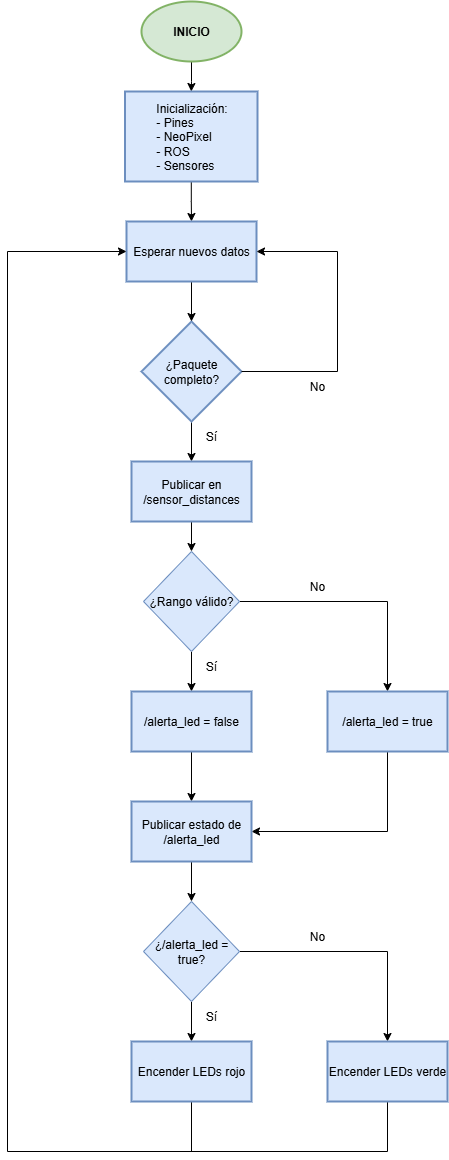

The diagram above was exported from draw.io. Its source (the exported page's mxGraphModel, read from the mxfile embedded in the PNG):
<mxGraphModel dx="1426" dy="785" grid="1" gridSize="10" guides="1" tooltips="1" connect="1" arrows="0" fold="1" page="1" pageScale="1" pageWidth="827" pageHeight="1169" math="0" shadow="0">
  <root>
    <mxCell id="0" />
    <mxCell id="1" parent="0" />
    <mxCell id="ybwiCe8DwD3NmuMgGY0b-6" value="" style="edgeStyle=orthogonalEdgeStyle;rounded=0;orthogonalLoop=1;jettySize=auto;html=1;" edge="1" parent="1" source="ybwiCe8DwD3NmuMgGY0b-4" target="ybwiCe8DwD3NmuMgGY0b-5">
      <mxGeometry relative="1" as="geometry" />
    </mxCell>
    <mxCell id="ybwiCe8DwD3NmuMgGY0b-4" value="INICIO" style="strokeWidth=2;html=1;shape=mxgraph.flowchart.start_1;whiteSpace=wrap;fontStyle=1;fillColor=#d5e8d4;strokeColor=#82b366;" vertex="1" parent="1">
      <mxGeometry x="364" y="60" width="100" height="60" as="geometry" />
    </mxCell>
    <mxCell id="ybwiCe8DwD3NmuMgGY0b-26" value="" style="edgeStyle=orthogonalEdgeStyle;rounded=0;orthogonalLoop=1;jettySize=auto;html=1;" edge="1" parent="1" source="ybwiCe8DwD3NmuMgGY0b-5" target="ybwiCe8DwD3NmuMgGY0b-25">
      <mxGeometry relative="1" as="geometry" />
    </mxCell>
    <mxCell id="ybwiCe8DwD3NmuMgGY0b-5" value="&lt;div&gt;&lt;span style=&quot;font-weight: normal;&quot;&gt;Inicialización:&lt;/span&gt;&lt;/div&gt;&lt;span style=&quot;font-weight: normal;&quot;&gt;&lt;div style=&quot;text-align: left;&quot;&gt;&lt;span style=&quot;background-color: transparent; color: light-dark(rgb(0, 0, 0), rgb(255, 255, 255));&quot;&gt;- Pines&lt;/span&gt;&lt;/div&gt;&lt;/span&gt;&lt;div style=&quot;text-align: left;&quot;&gt;&lt;span style=&quot;font-weight: normal;&quot;&gt;- NeoPixel&lt;/span&gt;&lt;/div&gt;&lt;div style=&quot;text-align: left;&quot;&gt;&lt;span style=&quot;font-weight: normal;&quot;&gt;- ROS&lt;/span&gt;&lt;/div&gt;&lt;div style=&quot;text-align: left;&quot;&gt;&lt;span style=&quot;font-weight: normal;&quot;&gt;- Sensores&lt;/span&gt;&lt;/div&gt;" style="whiteSpace=wrap;html=1;strokeWidth=2;fontStyle=1;fillColor=#dae8fc;strokeColor=#6c8ebf;" vertex="1" parent="1">
      <mxGeometry x="347.5" y="150" width="132.5" height="90" as="geometry" />
    </mxCell>
    <mxCell id="ybwiCe8DwD3NmuMgGY0b-12" value="" style="edgeStyle=orthogonalEdgeStyle;rounded=0;orthogonalLoop=1;jettySize=auto;html=1;entryX=0.5;entryY=0;entryDx=0;entryDy=0;" edge="1" parent="1" source="ybwiCe8DwD3NmuMgGY0b-7" target="ybwiCe8DwD3NmuMgGY0b-18">
      <mxGeometry relative="1" as="geometry">
        <mxPoint x="414" y="530" as="targetPoint" />
      </mxGeometry>
    </mxCell>
    <mxCell id="ybwiCe8DwD3NmuMgGY0b-7" value="¿Paquete completo?" style="strokeWidth=2;html=1;shape=mxgraph.flowchart.decision;whiteSpace=wrap;fillColor=#dae8fc;strokeColor=#6c8ebf;" vertex="1" parent="1">
      <mxGeometry x="364" y="380" width="100" height="100" as="geometry" />
    </mxCell>
    <mxCell id="ybwiCe8DwD3NmuMgGY0b-13" value="Sí" style="text;html=1;align=center;verticalAlign=middle;whiteSpace=wrap;rounded=0;" vertex="1" parent="1">
      <mxGeometry x="404" y="480" width="60" height="30" as="geometry" />
    </mxCell>
    <mxCell id="ybwiCe8DwD3NmuMgGY0b-22" value="" style="edgeStyle=orthogonalEdgeStyle;rounded=0;orthogonalLoop=1;jettySize=auto;html=1;entryX=0.5;entryY=0;entryDx=0;entryDy=0;" edge="1" parent="1" source="ybwiCe8DwD3NmuMgGY0b-14" target="ybwiCe8DwD3NmuMgGY0b-30">
      <mxGeometry relative="1" as="geometry">
        <mxPoint x="414" y="770" as="targetPoint" />
      </mxGeometry>
    </mxCell>
    <mxCell id="ybwiCe8DwD3NmuMgGY0b-24" value="" style="edgeStyle=orthogonalEdgeStyle;rounded=0;orthogonalLoop=1;jettySize=auto;html=1;entryX=0.5;entryY=0;entryDx=0;entryDy=0;" edge="1" parent="1" source="ybwiCe8DwD3NmuMgGY0b-14" target="ybwiCe8DwD3NmuMgGY0b-31">
      <mxGeometry relative="1" as="geometry">
        <mxPoint x="620" y="770" as="targetPoint" />
      </mxGeometry>
    </mxCell>
    <mxCell id="ybwiCe8DwD3NmuMgGY0b-14" value="¿Rango válido?" style="rhombus;whiteSpace=wrap;html=1;fillColor=#dae8fc;strokeColor=#6c8ebf;align=center;" vertex="1" parent="1">
      <mxGeometry x="366" y="610" width="96" height="100" as="geometry" />
    </mxCell>
    <mxCell id="ybwiCe8DwD3NmuMgGY0b-19" value="" style="edgeStyle=orthogonalEdgeStyle;rounded=0;orthogonalLoop=1;jettySize=auto;html=1;" edge="1" parent="1" source="ybwiCe8DwD3NmuMgGY0b-18" target="ybwiCe8DwD3NmuMgGY0b-14">
      <mxGeometry relative="1" as="geometry" />
    </mxCell>
    <mxCell id="ybwiCe8DwD3NmuMgGY0b-18" value="Publicar en /sensor_distances" style="whiteSpace=wrap;html=1;fillColor=#dae8fc;strokeColor=#6c8ebf;strokeWidth=2;" vertex="1" parent="1">
      <mxGeometry x="354" y="520" width="120" height="60" as="geometry" />
    </mxCell>
    <mxCell id="ybwiCe8DwD3NmuMgGY0b-20" value="No" style="text;html=1;align=center;verticalAlign=middle;whiteSpace=wrap;rounded=0;" vertex="1" parent="1">
      <mxGeometry x="510" y="430" width="60" height="30" as="geometry" />
    </mxCell>
    <mxCell id="ybwiCe8DwD3NmuMgGY0b-27" value="" style="edgeStyle=orthogonalEdgeStyle;rounded=0;orthogonalLoop=1;jettySize=auto;html=1;" edge="1" parent="1" source="ybwiCe8DwD3NmuMgGY0b-25" target="ybwiCe8DwD3NmuMgGY0b-7">
      <mxGeometry relative="1" as="geometry" />
    </mxCell>
    <mxCell id="ybwiCe8DwD3NmuMgGY0b-25" value="&lt;span style=&quot;font-weight: normal;&quot;&gt;Esperar nuevos datos&lt;/span&gt;" style="whiteSpace=wrap;html=1;fillColor=#dae8fc;strokeColor=#6c8ebf;strokeWidth=2;fontStyle=1;" vertex="1" parent="1">
      <mxGeometry x="349" y="280" width="130" height="60" as="geometry" />
    </mxCell>
    <mxCell id="ybwiCe8DwD3NmuMgGY0b-28" value="Sí" style="text;html=1;align=center;verticalAlign=middle;whiteSpace=wrap;rounded=0;" vertex="1" parent="1">
      <mxGeometry x="404" y="710" width="60" height="30" as="geometry" />
    </mxCell>
    <mxCell id="ybwiCe8DwD3NmuMgGY0b-29" value="No" style="text;html=1;align=center;verticalAlign=middle;whiteSpace=wrap;rounded=0;" vertex="1" parent="1">
      <mxGeometry x="510" y="630" width="60" height="30" as="geometry" />
    </mxCell>
    <mxCell id="ybwiCe8DwD3NmuMgGY0b-34" value="" style="edgeStyle=orthogonalEdgeStyle;rounded=0;orthogonalLoop=1;jettySize=auto;html=1;" edge="1" parent="1" source="ybwiCe8DwD3NmuMgGY0b-30" target="ybwiCe8DwD3NmuMgGY0b-33">
      <mxGeometry relative="1" as="geometry" />
    </mxCell>
    <mxCell id="ybwiCe8DwD3NmuMgGY0b-30" value="/alerta_led = false" style="whiteSpace=wrap;html=1;fillColor=#dae8fc;strokeColor=#6c8ebf;strokeWidth=2;" vertex="1" parent="1">
      <mxGeometry x="354" y="750" width="120" height="60" as="geometry" />
    </mxCell>
    <mxCell id="ybwiCe8DwD3NmuMgGY0b-35" style="edgeStyle=orthogonalEdgeStyle;rounded=0;orthogonalLoop=1;jettySize=auto;html=1;entryX=1;entryY=0.5;entryDx=0;entryDy=0;exitX=0.5;exitY=1;exitDx=0;exitDy=0;" edge="1" parent="1" source="ybwiCe8DwD3NmuMgGY0b-31" target="ybwiCe8DwD3NmuMgGY0b-33">
      <mxGeometry relative="1" as="geometry" />
    </mxCell>
    <mxCell id="ybwiCe8DwD3NmuMgGY0b-31" value="/alerta_led = true" style="whiteSpace=wrap;html=1;fillColor=#dae8fc;strokeColor=#6c8ebf;strokeWidth=2;" vertex="1" parent="1">
      <mxGeometry x="550" y="750" width="120" height="60" as="geometry" />
    </mxCell>
    <mxCell id="ybwiCe8DwD3NmuMgGY0b-32" style="edgeStyle=orthogonalEdgeStyle;rounded=0;orthogonalLoop=1;jettySize=auto;html=1;entryX=1;entryY=0.5;entryDx=0;entryDy=0;exitX=1;exitY=0.5;exitDx=0;exitDy=0;exitPerimeter=0;" edge="1" parent="1" source="ybwiCe8DwD3NmuMgGY0b-7" target="ybwiCe8DwD3NmuMgGY0b-25">
      <mxGeometry relative="1" as="geometry">
        <Array as="points">
          <mxPoint x="560" y="430" />
          <mxPoint x="560" y="310" />
        </Array>
      </mxGeometry>
    </mxCell>
    <mxCell id="ybwiCe8DwD3NmuMgGY0b-37" value="" style="edgeStyle=orthogonalEdgeStyle;rounded=0;orthogonalLoop=1;jettySize=auto;html=1;" edge="1" parent="1" source="ybwiCe8DwD3NmuMgGY0b-33" target="ybwiCe8DwD3NmuMgGY0b-36">
      <mxGeometry relative="1" as="geometry" />
    </mxCell>
    <mxCell id="ybwiCe8DwD3NmuMgGY0b-33" value="Publicar estado de /alerta_led" style="whiteSpace=wrap;html=1;fillColor=#dae8fc;strokeColor=#6c8ebf;strokeWidth=2;" vertex="1" parent="1">
      <mxGeometry x="354" y="860" width="120" height="60" as="geometry" />
    </mxCell>
    <mxCell id="ybwiCe8DwD3NmuMgGY0b-40" style="edgeStyle=orthogonalEdgeStyle;rounded=0;orthogonalLoop=1;jettySize=auto;html=1;entryX=0.5;entryY=0;entryDx=0;entryDy=0;" edge="1" parent="1" source="ybwiCe8DwD3NmuMgGY0b-36" target="ybwiCe8DwD3NmuMgGY0b-39">
      <mxGeometry relative="1" as="geometry" />
    </mxCell>
    <mxCell id="ybwiCe8DwD3NmuMgGY0b-41" value="" style="edgeStyle=orthogonalEdgeStyle;rounded=0;orthogonalLoop=1;jettySize=auto;html=1;" edge="1" parent="1" source="ybwiCe8DwD3NmuMgGY0b-36" target="ybwiCe8DwD3NmuMgGY0b-38">
      <mxGeometry relative="1" as="geometry" />
    </mxCell>
    <mxCell id="ybwiCe8DwD3NmuMgGY0b-36" value="¿/alerta_led = true?" style="rhombus;whiteSpace=wrap;html=1;fillColor=#dae8fc;strokeColor=#6c8ebf;align=center;" vertex="1" parent="1">
      <mxGeometry x="366" y="960" width="96" height="100" as="geometry" />
    </mxCell>
    <mxCell id="ybwiCe8DwD3NmuMgGY0b-44" style="edgeStyle=orthogonalEdgeStyle;rounded=0;orthogonalLoop=1;jettySize=auto;html=1;entryX=0;entryY=0.5;entryDx=0;entryDy=0;exitX=0.5;exitY=1;exitDx=0;exitDy=0;" edge="1" parent="1" source="ybwiCe8DwD3NmuMgGY0b-38" target="ybwiCe8DwD3NmuMgGY0b-25">
      <mxGeometry relative="1" as="geometry">
        <mxPoint x="414" y="1220" as="targetPoint" />
        <Array as="points">
          <mxPoint x="414" y="1210" />
          <mxPoint x="230" y="1210" />
          <mxPoint x="230" y="310" />
        </Array>
      </mxGeometry>
    </mxCell>
    <mxCell id="ybwiCe8DwD3NmuMgGY0b-38" value="Encender LEDs rojo" style="whiteSpace=wrap;html=1;fillColor=#dae8fc;strokeColor=#6c8ebf;strokeWidth=2;" vertex="1" parent="1">
      <mxGeometry x="354" y="1100" width="120" height="60" as="geometry" />
    </mxCell>
    <mxCell id="ybwiCe8DwD3NmuMgGY0b-45" style="edgeStyle=orthogonalEdgeStyle;rounded=0;orthogonalLoop=1;jettySize=auto;html=1;strokeColor=default;endArrow=none;endFill=0;" edge="1" parent="1" source="ybwiCe8DwD3NmuMgGY0b-39">
      <mxGeometry relative="1" as="geometry">
        <mxPoint x="400" y="1210" as="targetPoint" />
        <Array as="points">
          <mxPoint x="610" y="1210" />
        </Array>
      </mxGeometry>
    </mxCell>
    <mxCell id="ybwiCe8DwD3NmuMgGY0b-39" value="Encender LEDs verde" style="whiteSpace=wrap;html=1;fillColor=#dae8fc;strokeColor=#6c8ebf;strokeWidth=2;" vertex="1" parent="1">
      <mxGeometry x="550" y="1100" width="120" height="60" as="geometry" />
    </mxCell>
    <mxCell id="ybwiCe8DwD3NmuMgGY0b-42" value="Sí" style="text;html=1;align=center;verticalAlign=middle;whiteSpace=wrap;rounded=0;" vertex="1" parent="1">
      <mxGeometry x="404" y="1060" width="60" height="30" as="geometry" />
    </mxCell>
    <mxCell id="ybwiCe8DwD3NmuMgGY0b-43" value="No" style="text;html=1;align=center;verticalAlign=middle;whiteSpace=wrap;rounded=0;" vertex="1" parent="1">
      <mxGeometry x="510" y="980" width="60" height="30" as="geometry" />
    </mxCell>
  </root>
</mxGraphModel>